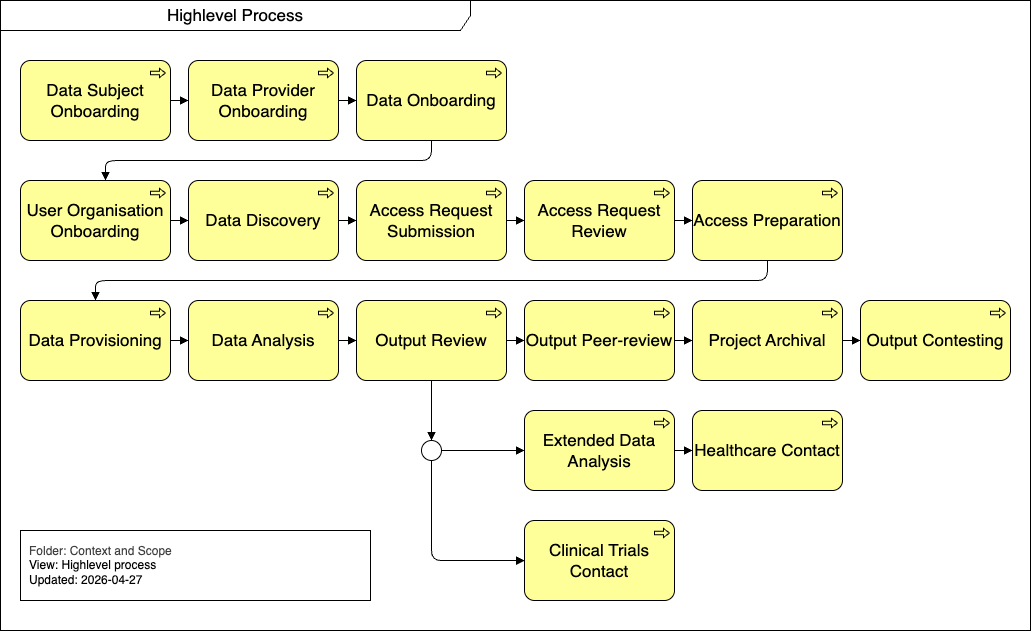

The diagram above was exported from draw.io. Its source (the exported page's mxGraphModel, read from the mxfile embedded in the PNG):
<mxGraphModel dx="1731" dy="2613" grid="1" gridSize="10" guides="1" tooltips="1" connect="1" arrows="1" fold="1" page="1" pageScale="1" pageWidth="827" pageHeight="1169" math="0" shadow="0">
  <root>
    <mxCell id="0" />
    <mxCell id="1" parent="0" />
    <mxCell id="50" value="Highlevel Process" style="shape=umlFrame;whiteSpace=wrap;html=1;pointerEvents=0;recursiveResize=0;container=1;collapsible=0;width=470;fontSize=17;height=30;swimlaneFillColor=#FFFFFF;" parent="1" vertex="1">
      <mxGeometry x="-810" y="-1150" width="1030" height="630" as="geometry" />
    </mxCell>
    <mxCell id="51" style="edgeStyle=orthogonalEdgeStyle;html=1;jumpStyle=gap;endArrow=block;endFill=1;dashed=1;dashPattern=8 8;" parent="50" edge="1">
      <mxGeometry relative="1" as="geometry">
        <mxPoint x="225" y="127.5" as="targetPoint" />
      </mxGeometry>
    </mxCell>
    <mxCell id="52" style="edgeStyle=orthogonalEdgeStyle;html=1;jumpStyle=gap;endArrow=block;endFill=1;dashed=1;dashPattern=8 8;" parent="50" edge="1">
      <mxGeometry relative="1" as="geometry">
        <Array as="points">
          <mxPoint x="960" y="250" />
          <mxPoint x="960" y="250" />
        </Array>
        <mxPoint x="930" y="250.09090909090878" as="sourcePoint" />
      </mxGeometry>
    </mxCell>
    <mxCell id="128" value="&lt;span style=&quot;color: rgb(63, 63, 63); background-color: transparent;&quot;&gt;Folder: Context and Scope&lt;/span&gt;&lt;div&gt;View: Highlevel process&lt;/div&gt;&lt;div&gt;Updated: 2026-04-27&lt;/div&gt;" style="rounded=0;whiteSpace=wrap;html=1;align=left;spacing=9;" parent="50" vertex="1">
      <mxGeometry x="20" y="530" width="350" height="70" as="geometry" />
    </mxCell>
    <mxCell id="31" style="edgeStyle=none;html=1;endArrow=block;endFill=1;" parent="50" source="12" target="13" edge="1">
      <mxGeometry relative="1" as="geometry" />
    </mxCell>
    <mxCell id="12" value="&lt;span style=&quot;color: rgb(0, 0, 0);&quot;&gt;Data Subject Onboarding&lt;/span&gt;" style="html=1;outlineConnect=0;whiteSpace=wrap;fillColor=#ffff99;shape=mxgraph.archimate3.application;appType=proc;archiType=rounded;fontSize=17;" parent="50" vertex="1">
      <mxGeometry x="20" y="60" width="150" height="80" as="geometry" />
    </mxCell>
    <mxCell id="32" style="edgeStyle=none;html=1;endArrow=block;endFill=1;" parent="50" source="13" target="14" edge="1">
      <mxGeometry relative="1" as="geometry" />
    </mxCell>
    <mxCell id="13" value="&lt;span style=&quot;color: rgb(0, 0, 0);&quot;&gt;Data Provider Onboarding&lt;/span&gt;" style="html=1;outlineConnect=0;whiteSpace=wrap;fillColor=#ffff99;shape=mxgraph.archimate3.application;appType=proc;archiType=rounded;fontSize=17;" parent="50" vertex="1">
      <mxGeometry x="188" y="60" width="150" height="80" as="geometry" />
    </mxCell>
    <mxCell id="14" value="&lt;span style=&quot;color: rgb(0, 0, 0);&quot;&gt;Data Onboarding&lt;/span&gt;" style="html=1;outlineConnect=0;whiteSpace=wrap;fillColor=#ffff99;shape=mxgraph.archimate3.application;appType=proc;archiType=rounded;fontSize=17;" parent="50" vertex="1">
      <mxGeometry x="356" y="60" width="150" height="80" as="geometry" />
    </mxCell>
    <mxCell id="34" style="edgeStyle=none;html=1;endArrow=block;endFill=1;" parent="50" source="16" target="17" edge="1">
      <mxGeometry relative="1" as="geometry" />
    </mxCell>
    <mxCell id="16" value="&lt;span style=&quot;color: rgb(0, 0, 0);&quot;&gt;User Organisation Onboarding&lt;/span&gt;" style="html=1;outlineConnect=0;whiteSpace=wrap;fillColor=#ffff99;shape=mxgraph.archimate3.application;appType=proc;archiType=rounded;fontSize=17;" parent="50" vertex="1">
      <mxGeometry x="20" y="180" width="150" height="80" as="geometry" />
    </mxCell>
    <mxCell id="35" style="edgeStyle=none;html=1;endArrow=block;endFill=1;" parent="50" source="17" target="18" edge="1">
      <mxGeometry relative="1" as="geometry" />
    </mxCell>
    <mxCell id="17" value="&lt;span style=&quot;color: rgb(0, 0, 0);&quot;&gt;Data Discovery&lt;/span&gt;" style="html=1;outlineConnect=0;whiteSpace=wrap;fillColor=#ffff99;shape=mxgraph.archimate3.application;appType=proc;archiType=rounded;fontSize=17;" parent="50" vertex="1">
      <mxGeometry x="188" y="180" width="150" height="80" as="geometry" />
    </mxCell>
    <mxCell id="36" style="edgeStyle=none;html=1;endArrow=block;endFill=1;" parent="50" source="18" target="19" edge="1">
      <mxGeometry relative="1" as="geometry" />
    </mxCell>
    <mxCell id="18" value="&lt;span style=&quot;color: rgb(0, 0, 0);&quot;&gt;Access Request Submission&lt;/span&gt;" style="html=1;outlineConnect=0;whiteSpace=wrap;fillColor=#ffff99;shape=mxgraph.archimate3.application;appType=proc;archiType=rounded;fontSize=17;" parent="50" vertex="1">
      <mxGeometry x="356" y="180" width="150" height="80" as="geometry" />
    </mxCell>
    <mxCell id="37" style="edgeStyle=none;html=1;endArrow=block;endFill=1;" parent="50" source="19" target="20" edge="1">
      <mxGeometry relative="1" as="geometry" />
    </mxCell>
    <mxCell id="19" value="&lt;span style=&quot;color: rgb(0, 0, 0);&quot;&gt;Access Request Review&lt;/span&gt;" style="html=1;outlineConnect=0;whiteSpace=wrap;fillColor=#ffff99;shape=mxgraph.archimate3.application;appType=proc;archiType=rounded;fontSize=17;" parent="50" vertex="1">
      <mxGeometry x="524" y="180" width="150" height="80" as="geometry" />
    </mxCell>
    <mxCell id="38" style="edgeStyle=orthogonalEdgeStyle;html=1;endArrow=block;endFill=1;" parent="50" source="20" target="21" edge="1">
      <mxGeometry relative="1" as="geometry">
        <Array as="points">
          <mxPoint x="767" y="280" />
          <mxPoint x="95" y="280" />
        </Array>
      </mxGeometry>
    </mxCell>
    <mxCell id="20" value="&lt;span style=&quot;color: rgb(0, 0, 0);&quot;&gt;Access Preparation&lt;/span&gt;" style="html=1;outlineConnect=0;whiteSpace=wrap;fillColor=#ffff99;shape=mxgraph.archimate3.application;appType=proc;archiType=rounded;fontSize=17;" parent="50" vertex="1">
      <mxGeometry x="692" y="180" width="150" height="80" as="geometry" />
    </mxCell>
    <mxCell id="40" style="edgeStyle=none;html=1;endArrow=block;endFill=1;" parent="50" source="21" target="22" edge="1">
      <mxGeometry relative="1" as="geometry" />
    </mxCell>
    <mxCell id="21" value="&lt;span style=&quot;color: rgb(0, 0, 0);&quot;&gt;Data Provisioning&lt;/span&gt;" style="html=1;outlineConnect=0;whiteSpace=wrap;fillColor=#ffff99;shape=mxgraph.archimate3.application;appType=proc;archiType=rounded;fontSize=17;" parent="50" vertex="1">
      <mxGeometry x="20" y="300" width="150" height="80" as="geometry" />
    </mxCell>
    <mxCell id="41" style="edgeStyle=none;html=1;endArrow=block;endFill=1;" parent="50" source="22" target="25" edge="1">
      <mxGeometry relative="1" as="geometry" />
    </mxCell>
    <mxCell id="22" value="&lt;span style=&quot;color: rgb(0, 0, 0);&quot;&gt;Data Analysis&lt;/span&gt;" style="html=1;outlineConnect=0;whiteSpace=wrap;fillColor=#ffff99;shape=mxgraph.archimate3.application;appType=proc;archiType=rounded;fontSize=17;" parent="50" vertex="1">
      <mxGeometry x="188" y="300" width="150" height="80" as="geometry" />
    </mxCell>
    <mxCell id="49" style="edgeStyle=none;html=1;endArrow=block;endFill=1;" parent="50" source="23" target="29" edge="1">
      <mxGeometry relative="1" as="geometry" />
    </mxCell>
    <mxCell id="23" value="&lt;span style=&quot;color: rgb(0, 0, 0);&quot;&gt;Extended Data Analysis&lt;/span&gt;" style="html=1;outlineConnect=0;whiteSpace=wrap;fillColor=#ffff99;shape=mxgraph.archimate3.application;appType=proc;archiType=rounded;fontSize=17;" parent="50" vertex="1">
      <mxGeometry x="524" y="410" width="150" height="80" as="geometry" />
    </mxCell>
    <mxCell id="24" value="&lt;span style=&quot;color: rgb(0, 0, 0);&quot;&gt;Clinical Trials Contact&lt;/span&gt;" style="html=1;outlineConnect=0;whiteSpace=wrap;fillColor=#ffff99;shape=mxgraph.archimate3.application;appType=proc;archiType=rounded;fontSize=17;" parent="50" vertex="1">
      <mxGeometry x="524" y="520" width="150" height="80" as="geometry" />
    </mxCell>
    <mxCell id="42" style="edgeStyle=none;html=1;endArrow=block;endFill=1;" parent="50" source="25" target="26" edge="1">
      <mxGeometry relative="1" as="geometry" />
    </mxCell>
    <mxCell id="45" style="edgeStyle=none;html=1;endArrow=block;endFill=1;" parent="50" source="25" target="46" edge="1">
      <mxGeometry relative="1" as="geometry" />
    </mxCell>
    <mxCell id="25" value="&lt;span style=&quot;color: rgb(0, 0, 0);&quot;&gt;Output Review&lt;/span&gt;" style="html=1;outlineConnect=0;whiteSpace=wrap;fillColor=#ffff99;shape=mxgraph.archimate3.application;appType=proc;archiType=rounded;fontSize=17;" parent="50" vertex="1">
      <mxGeometry x="356" y="300" width="150" height="80" as="geometry" />
    </mxCell>
    <mxCell id="43" style="edgeStyle=none;html=1;endArrow=block;endFill=1;" parent="50" source="26" target="27" edge="1">
      <mxGeometry relative="1" as="geometry" />
    </mxCell>
    <mxCell id="26" value="&lt;span style=&quot;color: rgb(0, 0, 0);&quot;&gt;Output Peer-review&lt;/span&gt;" style="html=1;outlineConnect=0;whiteSpace=wrap;fillColor=#ffff99;shape=mxgraph.archimate3.application;appType=proc;archiType=rounded;fontSize=17;" parent="50" vertex="1">
      <mxGeometry x="524" y="300" width="150" height="80" as="geometry" />
    </mxCell>
    <mxCell id="44" style="edgeStyle=none;html=1;endArrow=block;endFill=1;" parent="50" source="27" target="28" edge="1">
      <mxGeometry relative="1" as="geometry" />
    </mxCell>
    <mxCell id="27" value="&lt;span style=&quot;color: rgb(0, 0, 0);&quot;&gt;Project Archival&lt;/span&gt;" style="html=1;outlineConnect=0;whiteSpace=wrap;fillColor=#ffff99;shape=mxgraph.archimate3.application;appType=proc;archiType=rounded;fontSize=17;" parent="50" vertex="1">
      <mxGeometry x="692" y="300" width="150" height="80" as="geometry" />
    </mxCell>
    <mxCell id="28" value="&lt;span style=&quot;color: rgb(0, 0, 0);&quot;&gt;Output Contesting&lt;/span&gt;" style="html=1;outlineConnect=0;whiteSpace=wrap;fillColor=#ffff99;shape=mxgraph.archimate3.application;appType=proc;archiType=rounded;fontSize=17;" parent="50" vertex="1">
      <mxGeometry x="860" y="300" width="150" height="80" as="geometry" />
    </mxCell>
    <mxCell id="29" value="&lt;span style=&quot;color: rgb(0, 0, 0);&quot;&gt;Healthcare Contact&lt;/span&gt;" style="html=1;outlineConnect=0;whiteSpace=wrap;fillColor=#ffff99;shape=mxgraph.archimate3.application;appType=proc;archiType=rounded;fontSize=17;" parent="50" vertex="1">
      <mxGeometry x="692" y="410" width="150" height="80" as="geometry" />
    </mxCell>
    <mxCell id="39" style="edgeStyle=orthogonalEdgeStyle;html=1;endArrow=block;endFill=1;" parent="50" source="14" target="16" edge="1">
      <mxGeometry relative="1" as="geometry">
        <mxPoint x="777" y="270" as="sourcePoint" />
        <mxPoint x="105" y="310" as="targetPoint" />
        <Array as="points">
          <mxPoint x="431" y="160" />
          <mxPoint x="105" y="160" />
        </Array>
      </mxGeometry>
    </mxCell>
    <mxCell id="47" style="edgeStyle=none;html=1;endArrow=block;endFill=1;" parent="50" source="46" target="23" edge="1">
      <mxGeometry relative="1" as="geometry" />
    </mxCell>
    <mxCell id="48" style="edgeStyle=orthogonalEdgeStyle;html=1;endArrow=block;endFill=1;" parent="50" source="46" target="24" edge="1">
      <mxGeometry relative="1" as="geometry">
        <Array as="points">
          <mxPoint x="431" y="560" />
        </Array>
      </mxGeometry>
    </mxCell>
    <mxCell id="46" value="" style="ellipse;html=1;verticalLabelPosition=bottom;labelBackgroundColor=#ffffff;verticalAlign=top;fillColor=#ffffff" parent="50" vertex="1">
      <mxGeometry x="421" y="440" width="20" height="20" as="geometry" />
    </mxCell>
  </root>
</mxGraphModel>